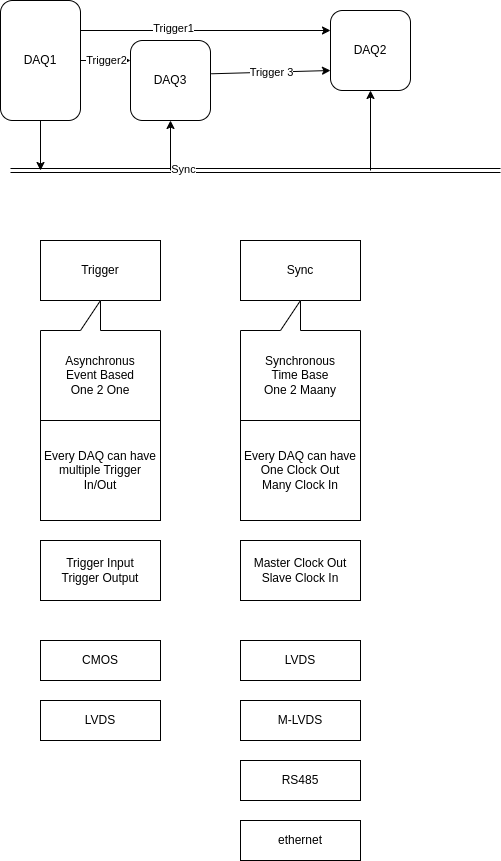

The diagram above was exported from draw.io. Its source (the exported page's mxGraphModel, read from the mxfile embedded in the PNG):
<mxGraphModel dx="1502" dy="784" grid="1" gridSize="10" guides="1" tooltips="1" connect="1" arrows="1" fold="1" page="1" pageScale="1" pageWidth="850" pageHeight="1100" math="0" shadow="0">
  <root>
    <mxCell id="0" />
    <mxCell id="1" parent="0" />
    <mxCell id="10" style="edgeStyle=none;html=1;exitX=1;exitY=0.25;exitDx=0;exitDy=0;entryX=0;entryY=0.25;entryDx=0;entryDy=0;" edge="1" parent="1" source="2" target="3">
      <mxGeometry relative="1" as="geometry" />
    </mxCell>
    <mxCell id="12" value="Trigger1" style="edgeLabel;html=1;align=center;verticalAlign=middle;resizable=0;points=[];" vertex="1" connectable="0" parent="10">
      <mxGeometry x="-0.2671" y="3" relative="1" as="geometry">
        <mxPoint as="offset" />
      </mxGeometry>
    </mxCell>
    <mxCell id="14" style="edgeStyle=none;html=1;exitX=0.5;exitY=1;exitDx=0;exitDy=0;" edge="1" parent="1" source="2">
      <mxGeometry relative="1" as="geometry">
        <mxPoint x="80" y="210" as="targetPoint" />
      </mxGeometry>
    </mxCell>
    <mxCell id="30" value="Trigger2" style="edgeStyle=none;html=1;exitX=1;exitY=0.5;exitDx=0;exitDy=0;entryX=0;entryY=0.25;entryDx=0;entryDy=0;" edge="1" parent="1" source="2" target="7">
      <mxGeometry relative="1" as="geometry" />
    </mxCell>
    <mxCell id="2" value="DAQ1" style="rounded=1;whiteSpace=wrap;html=1;" vertex="1" parent="1">
      <mxGeometry x="40" y="40" width="80" height="120" as="geometry" />
    </mxCell>
    <mxCell id="16" style="edgeStyle=none;html=1;entryX=0.5;entryY=1;entryDx=0;entryDy=0;" edge="1" parent="1" target="3">
      <mxGeometry relative="1" as="geometry">
        <mxPoint x="410" y="210" as="sourcePoint" />
      </mxGeometry>
    </mxCell>
    <mxCell id="3" value="DAQ2" style="rounded=1;whiteSpace=wrap;html=1;" vertex="1" parent="1">
      <mxGeometry x="370" y="50" width="80" height="80" as="geometry" />
    </mxCell>
    <mxCell id="29" style="edgeStyle=none;html=1;exitX=0.5;exitY=1;exitDx=0;exitDy=0;entryX=0.5;entryY=1;entryDx=0;entryDy=0;" edge="1" parent="1" target="7">
      <mxGeometry relative="1" as="geometry">
        <mxPoint x="210" y="210" as="sourcePoint" />
      </mxGeometry>
    </mxCell>
    <mxCell id="31" value="Trigger 3" style="edgeStyle=none;html=1;exitX=1.01;exitY=0.416;exitDx=0;exitDy=0;entryX=0;entryY=0.75;entryDx=0;entryDy=0;exitPerimeter=0;" edge="1" parent="1" source="7" target="3">
      <mxGeometry relative="1" as="geometry" />
    </mxCell>
    <mxCell id="7" value="DAQ3" style="rounded=1;whiteSpace=wrap;html=1;" vertex="1" parent="1">
      <mxGeometry x="170" y="80" width="80" height="80" as="geometry" />
    </mxCell>
    <mxCell id="13" value="" style="shape=link;html=1;" edge="1" parent="1">
      <mxGeometry width="100" relative="1" as="geometry">
        <mxPoint x="50" y="210" as="sourcePoint" />
        <mxPoint x="540" y="210" as="targetPoint" />
      </mxGeometry>
    </mxCell>
    <mxCell id="17" value="Sync" style="edgeLabel;html=1;align=center;verticalAlign=middle;resizable=0;points=[];" vertex="1" connectable="0" parent="13">
      <mxGeometry x="-0.3012" y="2" relative="1" as="geometry">
        <mxPoint as="offset" />
      </mxGeometry>
    </mxCell>
    <mxCell id="18" value="Trigger" style="rounded=0;whiteSpace=wrap;html=1;" vertex="1" parent="1">
      <mxGeometry x="80" y="280" width="120" height="60" as="geometry" />
    </mxCell>
    <mxCell id="19" value="Sync" style="rounded=0;whiteSpace=wrap;html=1;" vertex="1" parent="1">
      <mxGeometry x="280" y="280" width="120" height="60" as="geometry" />
    </mxCell>
    <mxCell id="21" value="Asynchronus&lt;br&gt;Event Based&lt;br&gt;One 2 One" style="shape=callout;whiteSpace=wrap;html=1;perimeter=calloutPerimeter;base=20;direction=west;" vertex="1" parent="1">
      <mxGeometry x="80" y="340" width="120" height="120" as="geometry" />
    </mxCell>
    <mxCell id="22" value="Synchronous&lt;br&gt;Time Base&lt;br&gt;One 2 Maany" style="shape=callout;whiteSpace=wrap;html=1;perimeter=calloutPerimeter;base=20;direction=west;" vertex="1" parent="1">
      <mxGeometry x="280" y="340" width="120" height="120" as="geometry" />
    </mxCell>
    <mxCell id="23" value="CMOS" style="rounded=0;whiteSpace=wrap;html=1;" vertex="1" parent="1">
      <mxGeometry x="80" y="680" width="120" height="40" as="geometry" />
    </mxCell>
    <mxCell id="24" value="LVDS" style="rounded=0;whiteSpace=wrap;html=1;" vertex="1" parent="1">
      <mxGeometry x="80" y="740" width="120" height="40" as="geometry" />
    </mxCell>
    <mxCell id="25" value="LVDS" style="rounded=0;whiteSpace=wrap;html=1;" vertex="1" parent="1">
      <mxGeometry x="280" y="680" width="120" height="40" as="geometry" />
    </mxCell>
    <mxCell id="26" value="M-LVDS" style="rounded=0;whiteSpace=wrap;html=1;" vertex="1" parent="1">
      <mxGeometry x="280" y="740" width="120" height="40" as="geometry" />
    </mxCell>
    <mxCell id="27" value="RS485" style="rounded=0;whiteSpace=wrap;html=1;" vertex="1" parent="1">
      <mxGeometry x="280" y="800" width="120" height="40" as="geometry" />
    </mxCell>
    <mxCell id="28" value="ethernet" style="rounded=0;whiteSpace=wrap;html=1;" vertex="1" parent="1">
      <mxGeometry x="280" y="860" width="120" height="40" as="geometry" />
    </mxCell>
    <mxCell id="32" value="Trigger Input&lt;br&gt;Trigger Output" style="rounded=0;whiteSpace=wrap;html=1;" vertex="1" parent="1">
      <mxGeometry x="80" y="580" width="120" height="60" as="geometry" />
    </mxCell>
    <mxCell id="33" value="Master Clock Out&lt;br&gt;Slave Clock In" style="rounded=0;whiteSpace=wrap;html=1;" vertex="1" parent="1">
      <mxGeometry x="280" y="580" width="120" height="60" as="geometry" />
    </mxCell>
    <mxCell id="34" value="Every DAQ can have multiple Trigger In/Out" style="rounded=0;whiteSpace=wrap;html=1;" vertex="1" parent="1">
      <mxGeometry x="80" y="460" width="120" height="100" as="geometry" />
    </mxCell>
    <mxCell id="35" value="Every DAQ can have&lt;br&gt;One Clock Out&lt;br&gt;Many Clock In" style="rounded=0;whiteSpace=wrap;html=1;" vertex="1" parent="1">
      <mxGeometry x="280" y="460" width="120" height="100" as="geometry" />
    </mxCell>
  </root>
</mxGraphModel>